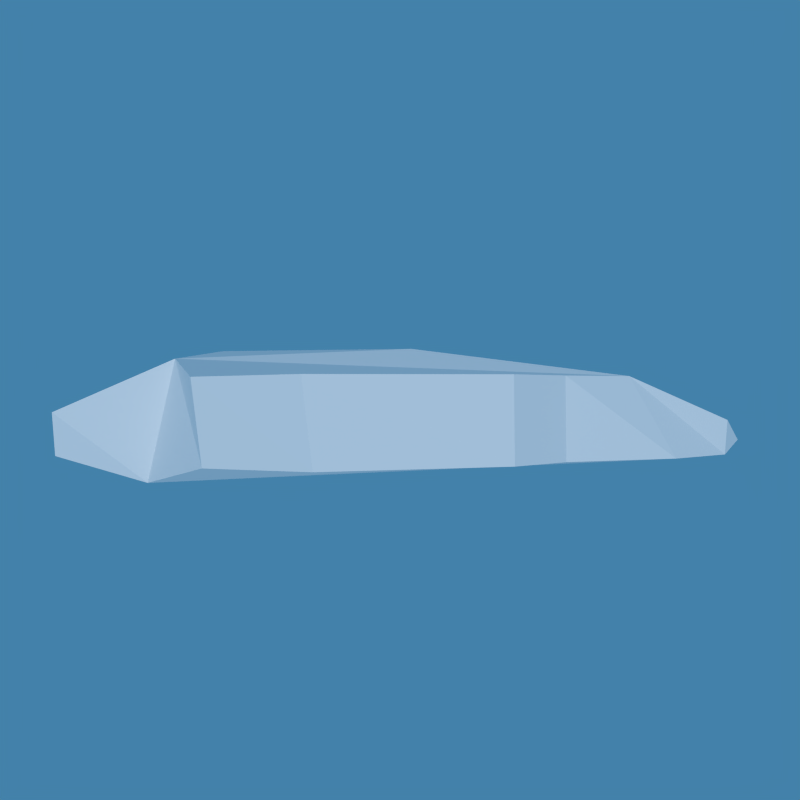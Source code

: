 # Source: ship.blend  (saved by Blender 2.58.1; exported with 4.5.12 LTS)
import bpy
from mathutils import Matrix  # noqa: F401  (used for matrix-valued properties, if any)

bpy.ops.wm.read_factory_settings(use_empty=True)
scene = bpy.context.scene
scene.name = 'Scene'

# ---- collections
col_collection_1 = bpy.data.collections.new('Collection 1'); scene.collection.children.link(col_collection_1)

# ---- materials (node trees are filled in below, after node groups)
mat_material_001 = bpy.data.materials.new('Material.001')
mat_material_001.alpha_threshold = 0.0
mat_material_001.preview_render_type = 'FLAT'
mat_material_001.diffuse_color = (0.9667, 0.9667, 0.9667, 1.0)
mat_material_001.roughness = 0.5
mat_material_001.specular_intensity = 0.8142
mat_material_001.line_color = (0.0, 0.0, 0.0, 1.0)

# ---- material node trees

# ---- world
world_world = bpy.data.worlds.new('World'); scene.world = world_world
world_world.color = (0.05656, 0.2208, 0.4)
world_world.use_sun_shadow = False
world_world.sun_shadow_jitter_overblur = 0.0
world_world.cycles.sampling_method = 'MANUAL'
world_world.cycles.sample_map_resolution = 256

# ---- cameras
cam_camera = bpy.data.cameras.new('Camera')
cam_camera.passepartout_alpha = 0.2
cam_camera.clip_end = 100.0
cam_camera.lens = 35.0
cam_camera.ortho_scale = 7.314
cam_camera.show_passepartout = False
cam_camera.show_safe_areas = True
cam_camera.dof.focus_distance = 0.0
cam_camera.dof.aperture_fstop = 128.0

# ---- lights
light_spot = bpy.data.lights.new('Spot', 'SUN')
light_spot.transmission_factor = 0.0
light_spot.cutoff_distance = 30.0
light_spot.use_shadow = False
light_spot.angle = 1.571
light_spot.energy = 1.0
light_spot.shadow_buffer_clip_start = 1.001
light_spot.shadow_soft_size = 1.0
light_spot.shadow_cascade_max_distance = 1000.0
light_spot.cycles.use_multiple_importance_sampling = False

# ---- meshes
me_cube = bpy.data.meshes.new('Cube')
me_cube.from_pydata([(2.363, 0.7099, -0.367), (2.363, -0.7121, -0.367), (-2.243, -0.7361, -0.5417), (-2.241, 0.7346, -0.5417), (1.965, 0.7084, 0.3547), (1.965, -0.692, 0.3547), (-2.007, -0.6804, 0.5417), (-2.006, 0.6694, 0.5417), (2.955, 0.349, -0.04866), (2.952, -0.3667, -0.04866), (2.927, -0.3667, -0.3641), (2.928, 0.349, -0.3641), (-3.032, -0.826, 0.08304), (-3.042, 0.8261, 0.08304), (-3.087, 0.6706, -0.3061), (-3.079, -0.6705, -0.3061), (-2.647, 4.068e-05, 0.08304), (3.195, -0.009807, -0.2534), (-2.639, 4.075e-05, -0.3061), (1.344, -1.012, 0.3591), (-1.696, -1.326, 0.3689), (-1.611, -1.334, -0.3601), (1.347, -1.013, -0.3626), (2.363, 0.7099, -0.367), (1.324, 1.077, -0.3626), (-1.615, 1.218, -0.3601), (1.321, 1.075, 0.3591), (-1.698, 1.213, 0.3689), (-1.611, -1.334, -0.3601), (1.347, -1.013, -0.3626), (1.344, -1.012, 0.3591), (-1.696, -1.326, 0.3689), (-1.696, -1.326, 0.3689), (1.344, -1.012, 0.3591), (-1.611, -1.334, -0.3601), (1.347, -1.013, -0.3626), (1.321, 1.075, 0.3591), (-1.698, 1.213, 0.3689), (-1.615, 1.218, -0.3601), (1.324, 1.077, -0.3626), (1.324, 1.077, -0.3626), (-1.615, 1.218, -0.3601), (1.321, 1.075, 0.3591), (-1.698, 1.213, 0.3689), (1.347, -1.013, -0.3626), (-1.611, -1.334, -0.3601), (1.344, -1.012, 0.3591), (-1.696, -1.326, 0.3689), (-0.7637, -1.715, 0.3752), (0.8598, -1.414, 0.3654), (-0.6789, -1.747, -0.3538), (0.8628, -1.416, -0.3563), (0.8389, 1.341, 0.3654), (-0.7344, 1.576, 0.3752), (-0.6514, 1.607, -0.3538), (0.8419, 1.343, -0.3563), (0.06568, -0.4346, 0.6224), (0.06086, 0.4758, 0.6224), (-1.672, 0.2987, 0.6231), (-1.673, -0.3, 0.6231), (0.7439, -0.2238, 0.4844), (0.7391, 0.2722, 0.4844)], [], [(0, 1, 2, 3), (4, 5, 9, 8), (5, 1, 10, 9), (0, 4, 8, 11), (1, 0, 11, 10), (7, 3, 14, 13), (2, 6, 12, 15), (10, 11, 17), (11, 8, 17), (9, 10, 17), (8, 9, 17), (18, 3, 2), (15, 18, 2), (18, 14, 3), (5, 6, 20, 19), (6, 2, 21, 20), (1, 5, 19, 22), (2, 1, 22, 21), (4, 0, 23), (0, 3, 23), (23, 3, 25, 24), (4, 23, 24, 26), (3, 7, 27, 25), (7, 4, 26, 27), (21, 22, 29, 28), (22, 19, 30, 29), (20, 21, 28, 31), (19, 20, 31, 30), (30, 31, 32, 33), (31, 28, 34, 32), (29, 30, 33, 35), (28, 29, 35, 34), (27, 26, 36, 37), (25, 27, 37, 38), (26, 24, 39, 36), (24, 25, 38, 39), (39, 38, 41, 40), (36, 39, 40, 42), (38, 37, 43, 41), (37, 36, 42, 43), (34, 35, 44, 45), (35, 33, 46, 44), (32, 34, 45, 47), (33, 32, 47, 46), (46, 47, 48, 49), (47, 45, 50, 48), (44, 46, 49, 51), (45, 44, 51, 50), (51, 49, 48, 50), (43, 42, 52, 53), (41, 43, 53, 54), (42, 40, 55, 52), (40, 41, 54, 55), (52, 55, 54, 53), (4, 7, 58, 57), (6, 5, 56, 59), (7, 6, 59, 58), (57, 58, 59, 56), (57, 56, 60, 61), (5, 60, 56), (4, 57, 61), (5, 4, 61, 60), (12, 16, 15), (18, 15, 16), (16, 13, 14), (14, 18, 16), (16, 6, 7), (13, 16, 7), (16, 12, 6)])
_uv = me_cube.uv_layers.new(name='UVTex')
_uv.uv.foreach_set('vector', [0.8355, 0.7189, 0.8297, 0.7778, 0.639, 0.76, 0.645, 0.6991, 0.3513, 0.9876, 0.1058, 0.9876, 0.1653, 0.8031, 0.2891, 0.8027, 0.09095, 0.9788, 0.2847, 0.8025, 0.479, 0.8834, 0.4472, 0.9788, 0.05057, 0.9694, 0.02535, 0.9151, 0.101, 0.9465, 0.09926, 0.9694, 0.8297, 0.7778, 0.8355, 0.7189, 0.8574, 0.7362, 0.8544, 0.7658, 0.09723, 0.8379, 0.08647, 0.9151, 0.02535, 0.9054, 0.02655, 0.8758, 0.04659, 0.5266, 0.2174, 0.5266, 0.2174, 0.6974, 0.04659, 0.6974, 0.8544, 0.7658, 0.8574, 0.7362, 0.8678, 0.7522, 0.7622, 0.6341, 0.7754, 0.6664, 0.7227, 0.666, 0.6701, 0.6664, 0.6833, 0.6341, 0.7227, 0.666, 0.2891, 0.8027, 0.1653, 0.8031, 0.227, 0.7482, 0.6229, 0.7277, 0.645, 0.6991, 0.639, 0.76, 0.6032, 0.7546, 0.6229, 0.7277, 0.639, 0.76, 0.6229, 0.7277, 0.6085, 0.6974, 0.645, 0.6991, 0.4728, 0.8361, 0.3224, 0.8361, 0.3343, 0.807, 0.4485, 0.8194, 0.03, 0.9274, 0.03, 0.5638, 0.3351, 0.6558, 0.302, 0.894, 0.3396, 0.6216, 0.2385, 0.7136, 0.1232, 0.6665, 0.1693, 0.556, 0.639, 0.76, 0.8297, 0.7778, 0.7855, 0.7933, 0.6618, 0.7933, 0.0, 0.0, 1.0, 0.0, 1.0, 1.0, 0.0, 0.0, 1.0, 0.0, 1.0, 1.0, 0.7965, 0.8226, 0.6032, 0.8226, 0.6283, 0.7933, 0.7484, 0.8029, 0.152, 0.8635, 0.2055, 0.8379, 0.2039, 0.9188, 0.152, 0.9192, 0.08647, 0.9151, 0.09723, 0.8379, 0.152, 0.8528, 0.152, 0.9043, 0.1453, 0.5638, 0.4246, 0.5638, 0.3795, 0.5946, 0.1675, 0.6159, 0.0, 0.0, 1.0, 0.0, 1.0, 1.0, 0.0, 1.0, 0.0, 0.0, 1.0, 0.0, 1.0, 1.0, 0.0, 1.0, 0.0, 0.0, 1.0, 0.0, 1.0, 1.0, 0.0, 1.0, 0.0, 0.0, 1.0, 0.0, 1.0, 1.0, 0.0, 1.0, 0.0, 0.0, 1.0, 0.0, 1.0, 1.0, 0.0, 1.0, 0.0, 0.0, 1.0, 0.0, 1.0, 1.0, 0.0, 1.0, 0.0, 0.0, 1.0, 0.0, 1.0, 1.0, 0.0, 1.0, 0.0, 0.0, 1.0, 0.0, 1.0, 1.0, 0.0, 1.0, 0.0, 0.0, 1.0, 0.0, 1.0, 1.0, 0.0, 1.0, 0.0, 0.0, 1.0, 0.0, 1.0, 1.0, 0.0, 1.0, 0.0, 0.0, 1.0, 0.0, 1.0, 1.0, 0.0, 1.0, 0.0, 0.0, 1.0, 0.0, 1.0, 1.0, 0.0, 1.0, 0.0, 0.0, 1.0, 0.0, 1.0, 1.0, 0.0, 1.0, 0.0, 0.0, 1.0, 0.0, 1.0, 1.0, 0.0, 1.0, 0.0, 0.0, 1.0, 0.0, 1.0, 1.0, 0.0, 1.0, 0.0, 0.0, 1.0, 0.0, 1.0, 1.0, 0.0, 1.0, 0.0, 0.0, 1.0, 0.0, 1.0, 1.0, 0.0, 1.0, 0.0, 0.0, 1.0, 0.0, 1.0, 1.0, 0.0, 1.0, 0.0, 0.0, 1.0, 0.0, 1.0, 1.0, 0.0, 1.0, 0.0, 0.0, 1.0, 0.0, 1.0, 1.0, 0.0, 1.0, 0.438, 0.8543, 0.3224, 0.8543, 0.356, 0.8361, 0.4182, 0.8411, 0.2553, 0.6535, 0.267, 0.522, 0.4503, 0.5191, 0.437, 0.6506, 0.4664, 0.6809, 0.4664, 0.7955, 0.3664, 0.7967, 0.3664, 0.6821, 0.6032, 0.8226, 0.728, 0.8226, 0.706, 0.8372, 0.6402, 0.844, 0.355, 0.6671, 0.355, 0.7852, 0.08476, 0.7881, 0.09693, 0.6685, 0.1453, 0.6159, 0.3583, 0.6159, 0.322, 0.6413, 0.2104, 0.6475, 0.03035, 0.8374, 0.02535, 0.7852, 0.09888, 0.7858, 0.1045, 0.8379, 0.2575, 0.7864, 0.2578, 0.8379, 0.2128, 0.8377, 0.2124, 0.7862, 0.7271, 0.8641, 0.6032, 0.8641, 0.6419, 0.844, 0.7053, 0.8491, 0.2124, 0.7862, 0.2128, 0.8377, 0.1045, 0.8379, 0.09888, 0.7858, 0.8832, 0.6952, 0.5977, 0.6763, 0.5796, 0.6894, 0.9185, 0.6824, 0.5978, 0.5843, 0.8831, 0.5741, 0.9205, 0.5906, 0.5799, 0.5846, 0.5977, 0.6763, 0.5978, 0.5843, 0.5799, 0.5846, 0.5796, 0.6894, 0.5212, 0.2641, 0.06456, 0.2638, 0.06456, 0.1176, 0.5219, 0.1173, 0.5212, 0.2641, 0.5219, 0.1173, 0.5543, 0.1471, 0.5535, 0.2329, 0.844, 0.8031, 0.8985, 0.8213, 0.9207, 0.8134, 0.8405, 0.8853, 0.9205, 0.8764, 0.8983, 0.8664, 0.844, 0.8031, 0.844, 0.8781, 0.8983, 0.8664, 0.8985, 0.8213, 0.1058, 0.6958, 0.2484, 0.6696, 0.1306, 0.7482, 0.2484, 0.7336, 0.1306, 0.7482, 0.2484, 0.6696, 0.2484, 0.6696, 0.3916, 0.6958, 0.3669, 0.7482, 0.3669, 0.7482, 0.2484, 0.7336, 0.2484, 0.6696, 0.2484, 0.6696, 0.1464, 0.5385, 0.349, 0.5374, 0.3916, 0.6958, 0.2484, 0.6696, 0.349, 0.5374, 0.2484, 0.6696, 0.1058, 0.6958, 0.1464, 0.5385])
_ca = me_cube.color_attributes.new('Col', 'BYTE_COLOR', 'CORNER')
_ca.data.foreach_set('color', [1.0, 1.0, 1.0, 1.0, 1.0, 1.0, 1.0, 1.0, 1.0, 1.0, 1.0, 1.0, 1.0, 1.0, 1.0, 1.0, 1.0, 1.0, 1.0, 1.0, 1.0, 1.0, 1.0, 1.0, 1.0, 1.0, 1.0, 1.0, 1.0, 1.0, 1.0, 1.0, 1.0, 1.0, 1.0, 1.0, 1.0, 1.0, 1.0, 1.0, 1.0, 1.0, 1.0, 1.0, 1.0, 1.0, 1.0, 1.0, 1.0, 1.0, 1.0, 1.0, 1.0, 1.0, 1.0, 1.0, 1.0, 1.0, 1.0, 1.0, 1.0, 1.0, 1.0, 1.0, 1.0, 1.0, 1.0, 1.0, 1.0, 1.0, 1.0, 1.0, 1.0, 1.0, 1.0, 1.0, 1.0, 1.0, 1.0, 1.0, 1.0, 1.0, 1.0, 1.0, 1.0, 1.0, 1.0, 1.0, 1.0, 1.0, 1.0, 1.0, 1.0, 1.0, 1.0, 1.0, 1.0, 1.0, 1.0, 1.0, 1.0, 1.0, 1.0, 1.0, 1.0, 1.0, 1.0, 1.0, 1.0, 1.0, 1.0, 1.0, 1.0, 1.0, 1.0, 1.0, 1.0, 1.0, 1.0, 1.0, 1.0, 1.0, 1.0, 1.0, 1.0, 1.0, 1.0, 1.0, 1.0, 1.0, 1.0, 1.0, 1.0, 1.0, 1.0, 1.0, 1.0, 1.0, 1.0, 1.0, 1.0, 1.0, 1.0, 1.0, 1.0, 1.0, 1.0, 1.0, 1.0, 1.0, 1.0, 1.0, 1.0, 1.0, 1.0, 1.0, 1.0, 1.0, 1.0, 1.0, 1.0, 1.0, 1.0, 1.0, 1.0, 1.0, 1.0, 1.0, 1.0, 1.0, 1.0, 1.0, 1.0, 1.0, 1.0, 1.0, 1.0, 1.0, 1.0, 1.0, 1.0, 1.0, 1.0, 1.0, 1.0, 1.0, 1.0, 1.0, 1.0, 1.0, 1.0, 1.0, 1.0, 1.0, 1.0, 1.0, 1.0, 1.0, 1.0, 1.0, 1.0, 1.0, 1.0, 1.0, 1.0, 1.0, 1.0, 1.0, 1.0, 1.0, 1.0, 1.0, 1.0, 1.0, 1.0, 1.0, 1.0, 1.0, 1.0, 1.0, 1.0, 1.0, 1.0, 1.0, 1.0, 1.0, 1.0, 1.0, 1.0, 1.0, 1.0, 1.0, 1.0, 1.0, 1.0, 1.0, 1.0, 1.0, 1.0, 1.0, 1.0, 1.0, 1.0, 1.0, 1.0, 1.0, 1.0, 1.0, 1.0, 1.0, 1.0, 1.0, 1.0, 1.0, 1.0, 1.0, 1.0, 1.0, 1.0, 1.0, 1.0, 1.0, 1.0, 1.0, 1.0, 1.0, 1.0, 1.0, 1.0, 1.0, 1.0, 1.0, 1.0, 1.0, 1.0, 1.0, 1.0, 1.0, 1.0, 1.0, 1.0, 1.0, 1.0, 1.0, 1.0, 1.0, 1.0, 1.0, 1.0, 1.0, 1.0, 1.0, 1.0, 1.0, 1.0, 1.0, 1.0, 1.0, 1.0, 1.0, 1.0, 1.0, 1.0, 1.0, 1.0, 1.0, 1.0, 1.0, 1.0, 1.0, 1.0, 1.0, 1.0, 1.0, 1.0, 1.0, 1.0, 1.0, 1.0, 1.0, 1.0, 1.0, 1.0, 1.0, 1.0, 1.0, 1.0, 1.0, 1.0, 1.0, 1.0, 1.0, 1.0, 1.0, 1.0, 1.0, 1.0, 1.0, 1.0, 1.0, 1.0, 1.0, 1.0, 1.0, 1.0, 1.0, 1.0, 1.0, 1.0, 1.0, 1.0, 1.0, 1.0, 1.0, 1.0, 1.0, 1.0, 1.0, 1.0, 1.0, 1.0, 1.0, 1.0, 1.0, 1.0, 1.0, 1.0, 1.0, 1.0, 1.0, 1.0, 1.0, 1.0, 1.0, 1.0, 1.0, 1.0, 1.0, 1.0, 1.0, 1.0, 1.0, 1.0, 1.0, 1.0, 1.0, 1.0, 1.0, 1.0, 1.0, 1.0, 1.0, 1.0, 1.0, 1.0, 1.0, 1.0, 1.0, 1.0, 1.0, 1.0, 1.0, 1.0, 1.0, 1.0, 1.0, 1.0, 1.0, 1.0, 1.0, 1.0, 1.0, 1.0, 1.0, 1.0, 1.0, 1.0, 1.0, 1.0, 1.0, 1.0, 1.0, 1.0, 1.0, 1.0, 1.0, 1.0, 1.0, 1.0, 1.0, 1.0, 1.0, 1.0, 1.0, 1.0, 1.0, 1.0, 1.0, 1.0, 1.0, 1.0, 1.0, 1.0, 1.0, 1.0, 1.0, 1.0, 1.0, 1.0, 1.0, 1.0, 1.0, 1.0, 1.0, 1.0, 1.0, 1.0, 1.0, 1.0, 1.0, 1.0, 1.0, 1.0, 1.0, 1.0, 1.0, 1.0, 1.0, 1.0, 1.0, 1.0, 1.0, 1.0, 1.0, 1.0, 1.0, 1.0, 1.0, 1.0, 1.0, 1.0, 1.0, 1.0, 1.0, 1.0, 1.0, 1.0, 1.0, 1.0, 1.0, 1.0, 1.0, 1.0, 1.0, 1.0, 1.0, 1.0, 1.0, 1.0, 1.0, 1.0, 1.0, 1.0, 1.0, 1.0, 1.0, 1.0, 1.0, 1.0, 1.0, 1.0, 1.0, 1.0, 1.0, 1.0, 1.0, 1.0, 1.0, 1.0, 1.0, 1.0, 1.0, 1.0, 1.0, 1.0, 1.0, 1.0, 1.0, 1.0, 1.0, 1.0, 1.0, 1.0, 1.0, 1.0, 1.0, 1.0, 1.0, 1.0, 1.0, 1.0, 1.0, 1.0, 1.0, 1.0, 1.0, 1.0, 1.0, 1.0, 1.0, 1.0, 1.0, 1.0, 1.0, 1.0, 1.0, 1.0, 1.0, 1.0, 1.0, 1.0, 1.0, 1.0, 1.0, 1.0, 1.0, 1.0, 1.0, 1.0, 1.0, 1.0, 1.0, 1.0, 1.0, 1.0, 1.0, 1.0, 1.0, 1.0, 1.0, 1.0, 1.0, 1.0, 1.0, 1.0, 1.0, 1.0, 1.0, 1.0, 1.0, 1.0, 1.0, 1.0, 1.0, 1.0, 1.0, 1.0, 1.0, 1.0, 1.0, 1.0, 1.0, 1.0, 1.0, 1.0, 1.0, 1.0, 1.0, 1.0, 1.0, 1.0, 1.0, 1.0, 1.0, 1.0, 1.0, 1.0, 1.0, 1.0, 1.0, 1.0, 1.0, 1.0, 1.0, 1.0, 1.0, 1.0, 1.0, 1.0, 1.0, 1.0, 1.0, 1.0, 1.0, 1.0, 1.0, 1.0, 1.0, 1.0, 1.0, 1.0, 1.0, 1.0, 1.0, 1.0, 1.0, 1.0, 1.0, 1.0, 1.0, 1.0, 1.0, 1.0, 1.0, 1.0, 1.0, 1.0, 1.0, 1.0, 1.0, 1.0, 1.0, 1.0, 1.0, 1.0, 1.0, 1.0, 1.0, 1.0, 1.0, 1.0, 1.0, 1.0, 1.0, 1.0, 1.0, 1.0, 1.0, 1.0, 1.0, 1.0, 1.0, 1.0, 1.0, 1.0, 1.0, 1.0, 1.0, 1.0, 1.0, 1.0, 1.0, 1.0, 1.0, 1.0, 1.0, 1.0, 1.0, 1.0, 1.0, 1.0, 1.0, 1.0, 1.0, 1.0, 1.0, 1.0, 1.0, 1.0, 1.0, 1.0, 1.0, 1.0, 1.0, 1.0, 1.0, 1.0, 1.0, 1.0, 1.0, 1.0, 1.0, 1.0, 1.0, 1.0, 1.0, 1.0, 1.0, 1.0, 1.0, 1.0, 1.0, 1.0, 1.0, 1.0, 1.0, 1.0, 1.0, 1.0, 1.0, 1.0, 1.0, 1.0, 1.0, 1.0, 1.0, 1.0, 1.0, 1.0, 1.0, 1.0, 1.0, 1.0, 1.0, 1.0, 1.0, 1.0, 1.0, 1.0, 1.0, 1.0, 1.0, 1.0, 1.0, 1.0, 1.0, 1.0, 1.0, 1.0, 1.0, 1.0, 1.0, 1.0, 1.0, 1.0, 1.0, 1.0, 1.0, 1.0, 1.0, 1.0, 1.0, 1.0, 1.0, 1.0, 1.0, 1.0, 1.0, 1.0, 1.0, 1.0, 1.0, 1.0, 1.0, 1.0, 1.0, 1.0, 1.0, 1.0, 1.0, 1.0, 1.0, 1.0, 1.0, 1.0, 1.0, 1.0, 1.0, 1.0, 1.0, 1.0, 1.0, 1.0, 1.0, 1.0, 1.0, 1.0, 1.0, 1.0, 1.0, 1.0, 1.0, 1.0, 1.0, 1.0, 1.0, 1.0, 1.0, 1.0, 1.0, 1.0, 1.0, 1.0, 1.0, 1.0, 1.0, 1.0, 1.0, 1.0, 1.0, 1.0, 1.0, 1.0, 1.0, 1.0, 1.0, 1.0, 1.0, 1.0, 1.0, 1.0, 1.0, 1.0, 1.0, 1.0, 1.0, 1.0, 1.0, 1.0, 1.0, 1.0, 1.0, 1.0, 1.0, 1.0, 1.0, 1.0, 1.0, 1.0, 1.0, 1.0, 1.0, 1.0, 1.0, 1.0, 1.0, 1.0, 1.0, 1.0, 1.0, 1.0, 1.0, 1.0, 1.0, 1.0, 1.0, 1.0, 1.0, 1.0, 1.0, 1.0, 1.0, 1.0, 1.0, 1.0, 1.0, 1.0, 1.0, 1.0, 1.0, 1.0, 1.0, 1.0, 1.0, 1.0, 1.0, 1.0, 1.0, 1.0, 1.0, 1.0, 1.0, 1.0, 1.0, 1.0, 1.0, 1.0, 1.0, 1.0, 1.0, 1.0, 1.0, 1.0, 1.0, 1.0, 1.0, 1.0, 1.0, 1.0, 1.0, 1.0, 1.0, 1.0, 1.0, 1.0, 1.0, 1.0, 1.0, 1.0, 1.0, 1.0, 1.0, 1.0, 1.0, 1.0, 1.0, 1.0, 1.0, 1.0, 1.0, 1.0, 1.0, 1.0, 1.0, 1.0, 1.0, 1.0, 1.0, 1.0, 1.0, 1.0, 1.0, 1.0, 1.0, 1.0, 1.0, 1.0, 1.0, 1.0, 1.0, 1.0, 1.0, 1.0, 1.0, 1.0, 1.0, 1.0, 1.0, 1.0, 1.0, 1.0, 1.0, 1.0, 1.0, 1.0, 1.0, 1.0, 1.0, 1.0, 1.0, 1.0, 1.0, 1.0, 1.0, 1.0, 1.0, 1.0, 1.0, 1.0, 1.0, 1.0, 1.0, 1.0, 1.0, 1.0, 1.0, 1.0, 1.0, 1.0, 1.0, 1.0, 1.0, 1.0, 1.0, 1.0, 1.0, 1.0, 1.0, 1.0, 1.0, 1.0, 1.0, 1.0, 1.0, 1.0, 1.0, 1.0, 1.0, 1.0, 1.0, 1.0, 1.0])
me_cube.materials.append(mat_material_001)
me_cube.use_remesh_preserve_volume = False
me_cube.use_remesh_preserve_attributes = False
me_cube.use_mirror_vertex_groups = False
me_cube.update()

# ---- objects
ob_cube = bpy.data.objects.new('Cube', me_cube)
ob_lamp = bpy.data.objects.new('Lamp', light_spot)
ob_camera = bpy.data.objects.new('Camera', cam_camera)

# ---- transforms, parenting, visibility, modifiers, constraints
ob_cube.location = (0.0, -4.028e-05, 0.0)
ob_cube.lock_rotations_4d = False
ob_cube.empty_display_type = 'ARROWS'
ob_cube.color = (0.0, 0.0, 0.0, 1.0)
ob_cube.lineart.crease_threshold = 0.0
ob_lamp.location = (0.03591, -9.966, 0.0)
ob_lamp.rotation_euler = (1.571, 0.0, 0.0)
ob_lamp.lock_rotations_4d = False
ob_lamp.empty_display_type = 'ARROWS'
ob_lamp.color = (0.0, 0.0, 0.0, 0.0)
ob_lamp.lineart.crease_threshold = 0.0
ob_camera.location = (0.01515, -7.493, 0.2496)
ob_camera.rotation_euler = (1.558, 0.008391, 0.007505)
ob_camera.lock_rotations_4d = False
ob_camera.empty_display_type = 'ARROWS'
ob_camera.color = (0.0, 0.0, 0.0, 0.0)
ob_camera.display_type = 'WIRE'
ob_camera.lineart.crease_threshold = 0.0

# ---- collection membership
col_collection_1.objects.link(ob_cube)
col_collection_1.objects.link(ob_lamp)
col_collection_1.objects.link(ob_camera)

# ---- scene / render settings (as saved in the file)
scene.camera = ob_camera
scene.frame_start = 0; scene.frame_end = 71; scene.frame_set(0)
scene.render.engine = 'BLENDER_EEVEE_NEXT'
scene.render.image_settings.compression = 90
scene.render.resolution_x = 640
scene.render.resolution_y = 640
scene.render.resolution_percentage = 10
scene.render.pixel_aspect_x = 100.0
scene.render.pixel_aspect_y = 100.0
scene.render.fps = 30
scene.render.frame_map_old = 50
scene.render.dither_intensity = 0.0
scene.render.film_transparent = True
scene.render.use_compositing = False
scene.render.use_sequencer = False
scene.render.bake_margin = 2
scene.render.bake_bias = 0.0
scene.render.use_stamp_time = False
scene.render.use_stamp_date = False
scene.render.use_stamp_frame = False
scene.render.use_stamp_camera = False
scene.render.use_stamp_scene = False
scene.render.use_stamp_filename = False
scene.render.use_stamp_render_time = False
scene.render.stamp_font_size = 0
scene.cycles.use_denoising = False
scene.cycles.samples = 10
scene.cycles.sampling_pattern = 'TABULATED_SOBOL'
scene.cycles.light_sampling_threshold = 0.0
scene.cycles.use_adaptive_sampling = False
scene.cycles.use_light_tree = False
scene.cycles.blur_glossy = 0.0
scene.cycles.volume_bounces = 1
scene.cycles.pixel_filter_type = 'GAUSSIAN'
scene.cycles.sample_clamp_indirect = 0.0
scene.view_settings.view_transform = 'Standard'
bpy.context.view_layer.update()
